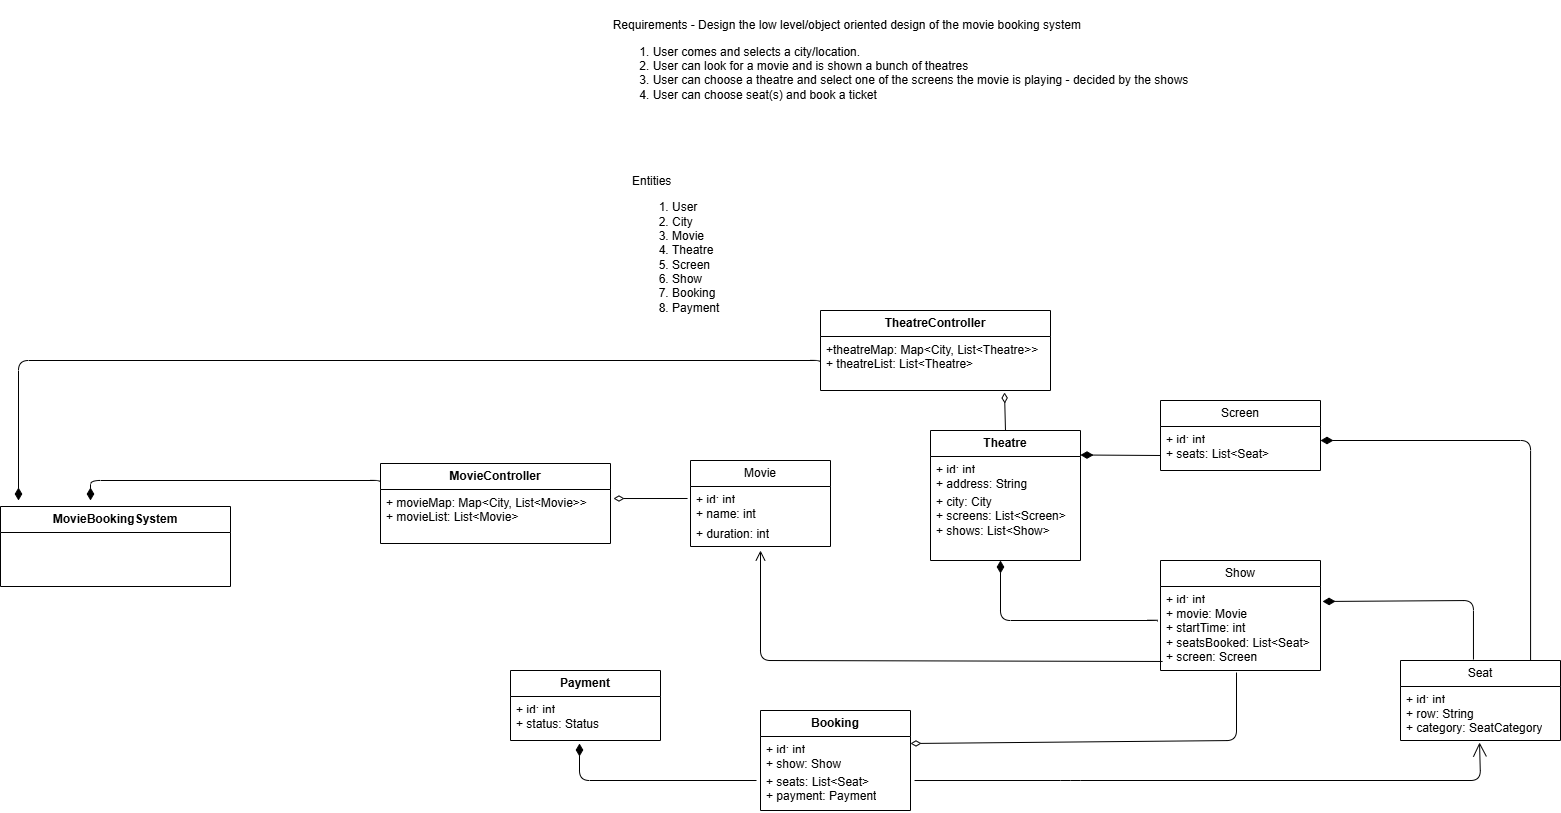

The diagram above was exported from draw.io. Its source (the exported page's mxGraphModel, read from the mxfile embedded in the PNG):
<mxGraphModel dx="2693" dy="1999" grid="1" gridSize="10" guides="1" tooltips="1" connect="1" arrows="1" fold="1" page="1" pageScale="1" pageWidth="850" pageHeight="1100" math="0" shadow="0">
  <root>
    <mxCell id="0" />
    <mxCell id="1" parent="0" />
    <mxCell id="2" value="&lt;div style=&quot;text-align: left;&quot;&gt;&lt;span style=&quot;background-color: transparent;&quot;&gt;Requirements - Design the low level/object oriented design of the movie booking system&lt;/span&gt;&lt;/div&gt;&lt;div&gt;&lt;div style=&quot;&quot;&gt;&lt;ol&gt;&lt;li style=&quot;text-align: left;&quot;&gt;User comes and selects a city/location.&lt;/li&gt;&lt;li style=&quot;text-align: left;&quot;&gt;User can look for a movie and is shown a bunch of theatres&lt;/li&gt;&lt;li style=&quot;text-align: left;&quot;&gt;User can choose a theatre and select one of the screens the movie is playing - decided by the shows&lt;/li&gt;&lt;li style=&quot;text-align: left;&quot;&gt;User can choose seat(s) and book a ticket&lt;/li&gt;&lt;/ol&gt;&lt;/div&gt;&lt;div&gt;&lt;br&gt;&lt;/div&gt;&lt;/div&gt;&lt;div&gt;&lt;br&gt;&lt;/div&gt;" style="text;html=1;align=center;verticalAlign=middle;resizable=0;points=[];autosize=1;strokeColor=none;fillColor=none;" vertex="1" parent="1">
      <mxGeometry x="-480" y="-380" width="600" height="160" as="geometry" />
    </mxCell>
    <mxCell id="3" value="Entities&lt;div&gt;&lt;ol&gt;&lt;li&gt;User&lt;/li&gt;&lt;li&gt;City&lt;/li&gt;&lt;li&gt;Movie&lt;/li&gt;&lt;li&gt;Theatre&lt;/li&gt;&lt;li&gt;Screen&lt;/li&gt;&lt;li&gt;Show&lt;/li&gt;&lt;li&gt;Booking&lt;/li&gt;&lt;li&gt;Payment&lt;/li&gt;&lt;/ol&gt;&lt;/div&gt;" style="text;html=1;align=left;verticalAlign=middle;resizable=0;points=[];autosize=1;strokeColor=none;fillColor=none;" vertex="1" parent="1">
      <mxGeometry x="-450" y="-240" width="110" height="220" as="geometry" />
    </mxCell>
    <mxCell id="4" value="Movie" style="swimlane;fontStyle=0;childLayout=stackLayout;horizontal=1;startSize=26;fillColor=none;horizontalStack=0;resizeParent=1;resizeParentMax=0;resizeLast=0;collapsible=1;marginBottom=0;whiteSpace=wrap;html=1;" vertex="1" parent="1">
      <mxGeometry x="-390" y="80" width="140" height="86" as="geometry" />
    </mxCell>
    <mxCell id="5" value="+ id: int" style="text;strokeColor=none;fillColor=none;align=left;verticalAlign=top;spacingLeft=4;spacingRight=4;overflow=hidden;rotatable=0;points=[[0,0.5],[1,0.5]];portConstraint=eastwest;whiteSpace=wrap;html=1;" vertex="1" parent="4">
      <mxGeometry y="26" width="140" height="14" as="geometry" />
    </mxCell>
    <mxCell id="6" value="+ name: int" style="text;strokeColor=none;fillColor=none;align=left;verticalAlign=top;spacingLeft=4;spacingRight=4;overflow=hidden;rotatable=0;points=[[0,0.5],[1,0.5]];portConstraint=eastwest;whiteSpace=wrap;html=1;" vertex="1" parent="4">
      <mxGeometry y="40" width="140" height="20" as="geometry" />
    </mxCell>
    <mxCell id="7" value="+ duration: int" style="text;strokeColor=none;fillColor=none;align=left;verticalAlign=top;spacingLeft=4;spacingRight=4;overflow=hidden;rotatable=0;points=[[0,0.5],[1,0.5]];portConstraint=eastwest;whiteSpace=wrap;html=1;" vertex="1" parent="4">
      <mxGeometry y="60" width="140" height="26" as="geometry" />
    </mxCell>
    <mxCell id="8" value="Theatre" style="swimlane;fontStyle=1;childLayout=stackLayout;horizontal=1;startSize=26;fillColor=none;horizontalStack=0;resizeParent=1;resizeParentMax=0;resizeLast=0;collapsible=1;marginBottom=0;whiteSpace=wrap;html=1;" vertex="1" parent="1">
      <mxGeometry x="-150" y="50" width="150" height="130" as="geometry">
        <mxRectangle x="-200" y="60" width="80" height="30" as="alternateBounds" />
      </mxGeometry>
    </mxCell>
    <mxCell id="9" value="+ id: int" style="text;strokeColor=none;fillColor=none;align=left;verticalAlign=top;spacingLeft=4;spacingRight=4;overflow=hidden;rotatable=0;points=[[0,0.5],[1,0.5]];portConstraint=eastwest;whiteSpace=wrap;html=1;" vertex="1" parent="8">
      <mxGeometry y="26" width="150" height="14" as="geometry" />
    </mxCell>
    <mxCell id="10" value="+ address: String" style="text;strokeColor=none;fillColor=none;align=left;verticalAlign=top;spacingLeft=4;spacingRight=4;overflow=hidden;rotatable=0;points=[[0,0.5],[1,0.5]];portConstraint=eastwest;whiteSpace=wrap;html=1;" vertex="1" parent="8">
      <mxGeometry y="40" width="150" height="18" as="geometry" />
    </mxCell>
    <mxCell id="11" value="+ city: City&lt;div&gt;+ screens: List&amp;lt;Screen&amp;gt;&lt;/div&gt;&lt;div&gt;+ shows: List&amp;lt;Show&amp;gt;&lt;/div&gt;" style="text;strokeColor=none;fillColor=none;align=left;verticalAlign=top;spacingLeft=4;spacingRight=4;overflow=hidden;rotatable=0;points=[[0,0.5],[1,0.5]];portConstraint=eastwest;whiteSpace=wrap;html=1;" vertex="1" parent="8">
      <mxGeometry y="58" width="150" height="72" as="geometry" />
    </mxCell>
    <mxCell id="12" value="Screen" style="swimlane;fontStyle=0;childLayout=stackLayout;horizontal=1;startSize=26;fillColor=none;horizontalStack=0;resizeParent=1;resizeParentMax=0;resizeLast=0;collapsible=1;marginBottom=0;whiteSpace=wrap;html=1;" vertex="1" parent="1">
      <mxGeometry x="80" y="20" width="160" height="70" as="geometry" />
    </mxCell>
    <mxCell id="13" value="+ id: int" style="text;strokeColor=none;fillColor=none;align=left;verticalAlign=top;spacingLeft=4;spacingRight=4;overflow=hidden;rotatable=0;points=[[0,0.5],[1,0.5]];portConstraint=eastwest;whiteSpace=wrap;html=1;" vertex="1" parent="12">
      <mxGeometry y="26" width="160" height="14" as="geometry" />
    </mxCell>
    <mxCell id="39" value="" style="html=1;startArrow=diamondThin;startFill=1;edgeStyle=elbowEdgeStyle;elbow=vertical;startSize=10;endArrow=none;endFill=0;entryX=0;entryY=0.5;entryDx=0;entryDy=0;" edge="1" parent="12" target="14">
      <mxGeometry width="160" relative="1" as="geometry">
        <mxPoint x="-80" y="54.5" as="sourcePoint" />
        <mxPoint x="80" y="54.5" as="targetPoint" />
      </mxGeometry>
    </mxCell>
    <mxCell id="14" value="+ seats: List&amp;lt;Seat&amp;gt;" style="text;strokeColor=none;fillColor=none;align=left;verticalAlign=top;spacingLeft=4;spacingRight=4;overflow=hidden;rotatable=0;points=[[0,0.5],[1,0.5]];portConstraint=eastwest;whiteSpace=wrap;html=1;" vertex="1" parent="12">
      <mxGeometry y="40" width="160" height="30" as="geometry" />
    </mxCell>
    <mxCell id="16" value="Show" style="swimlane;fontStyle=0;childLayout=stackLayout;horizontal=1;startSize=26;fillColor=none;horizontalStack=0;resizeParent=1;resizeParentMax=0;resizeLast=0;collapsible=1;marginBottom=0;whiteSpace=wrap;html=1;" vertex="1" parent="1">
      <mxGeometry x="80" y="180" width="160" height="110" as="geometry" />
    </mxCell>
    <mxCell id="17" value="+ id: int" style="text;strokeColor=none;fillColor=none;align=left;verticalAlign=top;spacingLeft=4;spacingRight=4;overflow=hidden;rotatable=0;points=[[0,0.5],[1,0.5]];portConstraint=eastwest;whiteSpace=wrap;html=1;" vertex="1" parent="16">
      <mxGeometry y="26" width="160" height="14" as="geometry" />
    </mxCell>
    <mxCell id="18" value="+ movie: Movie&lt;div&gt;+ startTime: int&lt;/div&gt;&lt;div&gt;+ seatsBooked: List&amp;lt;Seat&amp;gt;&lt;/div&gt;&lt;div&gt;+ screen: Screen&lt;/div&gt;&lt;div&gt;&lt;br&gt;&lt;/div&gt;" style="text;strokeColor=none;fillColor=none;align=left;verticalAlign=top;spacingLeft=4;spacingRight=4;overflow=hidden;rotatable=0;points=[[0,0.5],[1,0.5]];portConstraint=eastwest;whiteSpace=wrap;html=1;" vertex="1" parent="16">
      <mxGeometry y="40" width="160" height="70" as="geometry" />
    </mxCell>
    <mxCell id="19" value="Seat" style="swimlane;fontStyle=0;childLayout=stackLayout;horizontal=1;startSize=26;fillColor=none;horizontalStack=0;resizeParent=1;resizeParentMax=0;resizeLast=0;collapsible=1;marginBottom=0;whiteSpace=wrap;html=1;" vertex="1" parent="1">
      <mxGeometry x="320" y="280" width="160" height="80" as="geometry" />
    </mxCell>
    <mxCell id="20" value="+ id: int" style="text;strokeColor=none;fillColor=none;align=left;verticalAlign=top;spacingLeft=4;spacingRight=4;overflow=hidden;rotatable=0;points=[[0,0.5],[1,0.5]];portConstraint=eastwest;whiteSpace=wrap;html=1;" vertex="1" parent="19">
      <mxGeometry y="26" width="160" height="14" as="geometry" />
    </mxCell>
    <mxCell id="21" value="+ row: String&lt;div&gt;+ category: SeatCategory&lt;/div&gt;" style="text;strokeColor=none;fillColor=none;align=left;verticalAlign=top;spacingLeft=4;spacingRight=4;overflow=hidden;rotatable=0;points=[[0,0.5],[1,0.5]];portConstraint=eastwest;whiteSpace=wrap;html=1;" vertex="1" parent="19">
      <mxGeometry y="40" width="160" height="40" as="geometry" />
    </mxCell>
    <mxCell id="22" value="Booking" style="swimlane;fontStyle=1;childLayout=stackLayout;horizontal=1;startSize=26;fillColor=none;horizontalStack=0;resizeParent=1;resizeParentMax=0;resizeLast=0;collapsible=1;marginBottom=0;whiteSpace=wrap;html=1;" vertex="1" parent="1">
      <mxGeometry x="-320" y="330" width="150" height="100" as="geometry">
        <mxRectangle x="-200" y="60" width="80" height="30" as="alternateBounds" />
      </mxGeometry>
    </mxCell>
    <mxCell id="23" value="+ id: int" style="text;strokeColor=none;fillColor=none;align=left;verticalAlign=top;spacingLeft=4;spacingRight=4;overflow=hidden;rotatable=0;points=[[0,0.5],[1,0.5]];portConstraint=eastwest;whiteSpace=wrap;html=1;" vertex="1" parent="22">
      <mxGeometry y="26" width="150" height="14" as="geometry" />
    </mxCell>
    <mxCell id="24" value="+ show: Show" style="text;strokeColor=none;fillColor=none;align=left;verticalAlign=top;spacingLeft=4;spacingRight=4;overflow=hidden;rotatable=0;points=[[0,0.5],[1,0.5]];portConstraint=eastwest;whiteSpace=wrap;html=1;" vertex="1" parent="22">
      <mxGeometry y="40" width="150" height="18" as="geometry" />
    </mxCell>
    <mxCell id="25" value="&lt;div&gt;+ seats: List&amp;lt;Seat&amp;gt;&lt;/div&gt;&lt;div&gt;+ payment: Payment&lt;/div&gt;" style="text;strokeColor=none;fillColor=none;align=left;verticalAlign=top;spacingLeft=4;spacingRight=4;overflow=hidden;rotatable=0;points=[[0,0.5],[1,0.5]];portConstraint=eastwest;whiteSpace=wrap;html=1;" vertex="1" parent="22">
      <mxGeometry y="58" width="150" height="42" as="geometry" />
    </mxCell>
    <mxCell id="26" value="Payment" style="swimlane;fontStyle=1;childLayout=stackLayout;horizontal=1;startSize=26;fillColor=none;horizontalStack=0;resizeParent=1;resizeParentMax=0;resizeLast=0;collapsible=1;marginBottom=0;whiteSpace=wrap;html=1;" vertex="1" parent="1">
      <mxGeometry x="-570" y="290" width="150" height="70" as="geometry">
        <mxRectangle x="-200" y="60" width="80" height="30" as="alternateBounds" />
      </mxGeometry>
    </mxCell>
    <mxCell id="27" value="+ id: int" style="text;strokeColor=none;fillColor=none;align=left;verticalAlign=top;spacingLeft=4;spacingRight=4;overflow=hidden;rotatable=0;points=[[0,0.5],[1,0.5]];portConstraint=eastwest;whiteSpace=wrap;html=1;" vertex="1" parent="26">
      <mxGeometry y="26" width="150" height="14" as="geometry" />
    </mxCell>
    <mxCell id="28" value="+ status: Status" style="text;strokeColor=none;fillColor=none;align=left;verticalAlign=top;spacingLeft=4;spacingRight=4;overflow=hidden;rotatable=0;points=[[0,0.5],[1,0.5]];portConstraint=eastwest;whiteSpace=wrap;html=1;" vertex="1" parent="26">
      <mxGeometry y="40" width="150" height="30" as="geometry" />
    </mxCell>
    <mxCell id="30" value="MovieController" style="swimlane;fontStyle=1;childLayout=stackLayout;horizontal=1;startSize=26;fillColor=none;horizontalStack=0;resizeParent=1;resizeParentMax=0;resizeLast=0;collapsible=1;marginBottom=0;whiteSpace=wrap;html=1;" vertex="1" parent="1">
      <mxGeometry x="-700" y="83" width="230" height="80" as="geometry">
        <mxRectangle x="-200" y="60" width="80" height="30" as="alternateBounds" />
      </mxGeometry>
    </mxCell>
    <mxCell id="31" value="+ movieMap: Map&amp;lt;City, List&amp;lt;Movie&amp;gt;&amp;gt;&lt;div&gt;+ movieList: List&amp;lt;Movie&amp;gt;&lt;/div&gt;" style="text;strokeColor=none;fillColor=none;align=left;verticalAlign=top;spacingLeft=4;spacingRight=4;overflow=hidden;rotatable=0;points=[[0,0.5],[1,0.5]];portConstraint=eastwest;whiteSpace=wrap;html=1;" vertex="1" parent="30">
      <mxGeometry y="26" width="230" height="54" as="geometry" />
    </mxCell>
    <mxCell id="34" value="TheatreController" style="swimlane;fontStyle=1;childLayout=stackLayout;horizontal=1;startSize=26;fillColor=none;horizontalStack=0;resizeParent=1;resizeParentMax=0;resizeLast=0;collapsible=1;marginBottom=0;whiteSpace=wrap;html=1;" vertex="1" parent="1">
      <mxGeometry x="-260" y="-70" width="230" height="80" as="geometry">
        <mxRectangle x="-200" y="60" width="80" height="30" as="alternateBounds" />
      </mxGeometry>
    </mxCell>
    <mxCell id="35" value="+theatreMap: Map&amp;lt;City, List&amp;lt;Theatre&amp;gt;&amp;gt;&lt;div&gt;+ theatreList: List&amp;lt;Theatre&amp;gt;&lt;/div&gt;" style="text;strokeColor=none;fillColor=none;align=left;verticalAlign=top;spacingLeft=4;spacingRight=4;overflow=hidden;rotatable=0;points=[[0,0.5],[1,0.5]];portConstraint=eastwest;whiteSpace=wrap;html=1;" vertex="1" parent="34">
      <mxGeometry y="26" width="230" height="54" as="geometry" />
    </mxCell>
    <mxCell id="40" value="" style="html=1;startArrow=diamondThin;startFill=1;edgeStyle=elbowEdgeStyle;elbow=vertical;startSize=10;endArrow=none;endFill=0;entryX=-0.019;entryY=0.3;entryDx=0;entryDy=0;entryPerimeter=0;" edge="1" parent="1" target="18">
      <mxGeometry width="160" relative="1" as="geometry">
        <mxPoint x="-80" y="180" as="sourcePoint" />
        <mxPoint x="10" y="240.01999999999998" as="targetPoint" />
        <Array as="points">
          <mxPoint x="-80" y="240" />
        </Array>
      </mxGeometry>
    </mxCell>
    <mxCell id="41" value="" style="html=1;startArrow=diamondThin;startFill=1;edgeStyle=elbowEdgeStyle;elbow=vertical;startSize=10;endArrow=none;endFill=0;entryX=0.813;entryY=0;entryDx=0;entryDy=0;entryPerimeter=0;exitX=1;exitY=0;exitDx=0;exitDy=0;exitPerimeter=0;" edge="1" parent="1" source="14" target="19">
      <mxGeometry width="160" relative="1" as="geometry">
        <mxPoint x="260" y="60" as="sourcePoint" />
        <mxPoint x="400" y="54.5" as="targetPoint" />
        <Array as="points">
          <mxPoint x="380" y="60" />
        </Array>
      </mxGeometry>
    </mxCell>
    <mxCell id="44" value="" style="endArrow=none;startArrow=diamondThin;endFill=0;startFill=0;html=1;verticalAlign=bottom;labelBackgroundColor=none;strokeWidth=1;startSize=8;endSize=8;entryX=0.5;entryY=0;entryDx=0;entryDy=0;exitX=0.8;exitY=1.037;exitDx=0;exitDy=0;exitPerimeter=0;" edge="1" parent="1" source="35" target="8">
      <mxGeometry width="160" relative="1" as="geometry">
        <mxPoint x="-180" y="20" as="sourcePoint" />
        <mxPoint x="-20" y="20" as="targetPoint" />
      </mxGeometry>
    </mxCell>
    <mxCell id="45" value="" style="endArrow=open;startArrow=none;endFill=0;startFill=0;endSize=8;html=1;verticalAlign=bottom;labelBackgroundColor=none;strokeWidth=1;entryX=0.5;entryY=1.154;entryDx=0;entryDy=0;entryPerimeter=0;exitX=0.013;exitY=0.871;exitDx=0;exitDy=0;exitPerimeter=0;" edge="1" parent="1" source="18" target="7">
      <mxGeometry width="160" relative="1" as="geometry">
        <mxPoint x="-360" y="250" as="sourcePoint" />
        <mxPoint x="-200" y="250" as="targetPoint" />
        <Array as="points">
          <mxPoint x="-320" y="280" />
        </Array>
      </mxGeometry>
    </mxCell>
    <mxCell id="46" value="" style="html=1;startArrow=diamondThin;startFill=1;edgeStyle=elbowEdgeStyle;elbow=vertical;startSize=10;endArrow=none;endFill=0;exitX=0.46;exitY=1.1;exitDx=0;exitDy=0;exitPerimeter=0;" edge="1" parent="1" source="28">
      <mxGeometry width="160" relative="1" as="geometry">
        <mxPoint x="-590" y="400" as="sourcePoint" />
        <mxPoint x="-324" y="400" as="targetPoint" />
        <Array as="points">
          <mxPoint x="-430" y="400" />
        </Array>
      </mxGeometry>
    </mxCell>
    <mxCell id="47" value="" style="endArrow=none;startArrow=diamondThin;endFill=0;startFill=0;html=1;verticalAlign=bottom;labelBackgroundColor=none;strokeWidth=1;startSize=8;endSize=8;entryX=-0.021;entryY=-0.1;entryDx=0;entryDy=0;exitX=1.013;exitY=0.167;exitDx=0;exitDy=0;exitPerimeter=0;entryPerimeter=0;" edge="1" parent="1" source="31" target="6">
      <mxGeometry width="160" relative="1" as="geometry">
        <mxPoint x="-460" y="90" as="sourcePoint" />
        <mxPoint x="-459" y="128" as="targetPoint" />
      </mxGeometry>
    </mxCell>
    <mxCell id="48" value="" style="endArrow=open;endFill=1;endSize=12;html=1;exitX=1.027;exitY=0.286;exitDx=0;exitDy=0;exitPerimeter=0;entryX=0.494;entryY=1.05;entryDx=0;entryDy=0;entryPerimeter=0;" edge="1" parent="1" source="25" target="21">
      <mxGeometry width="160" relative="1" as="geometry">
        <mxPoint x="250" y="230" as="sourcePoint" />
        <mxPoint x="400" y="460" as="targetPoint" />
        <Array as="points">
          <mxPoint x="-10" y="400" />
          <mxPoint x="400" y="400" />
        </Array>
      </mxGeometry>
    </mxCell>
    <mxCell id="50" value="MovieBookingSystem" style="swimlane;fontStyle=1;childLayout=stackLayout;horizontal=1;startSize=26;fillColor=none;horizontalStack=0;resizeParent=1;resizeParentMax=0;resizeLast=0;collapsible=1;marginBottom=0;whiteSpace=wrap;html=1;" vertex="1" parent="1">
      <mxGeometry x="-1080" y="126" width="230" height="80" as="geometry">
        <mxRectangle x="-200" y="60" width="80" height="30" as="alternateBounds" />
      </mxGeometry>
    </mxCell>
    <mxCell id="52" value="" style="html=1;startArrow=diamondThin;startFill=1;edgeStyle=elbowEdgeStyle;elbow=vertical;startSize=10;endArrow=none;endFill=0;entryX=0;entryY=0.25;entryDx=0;entryDy=0;" edge="1" parent="1" target="30">
      <mxGeometry width="160" relative="1" as="geometry">
        <mxPoint x="-990" y="120" as="sourcePoint" />
        <mxPoint x="-710" y="110" as="targetPoint" />
        <Array as="points">
          <mxPoint x="-850" y="100" />
        </Array>
      </mxGeometry>
    </mxCell>
    <mxCell id="53" value="" style="html=1;startArrow=diamondThin;startFill=1;edgeStyle=elbowEdgeStyle;elbow=vertical;startSize=10;endArrow=none;endFill=0;entryX=0;entryY=0.25;entryDx=0;entryDy=0;" edge="1" parent="1">
      <mxGeometry width="160" relative="1" as="geometry">
        <mxPoint x="-1062" y="120" as="sourcePoint" />
        <mxPoint x="-260" y="-17" as="targetPoint" />
        <Array as="points">
          <mxPoint x="-410" y="-20" />
        </Array>
      </mxGeometry>
    </mxCell>
    <mxCell id="54" value="" style="html=1;startArrow=diamondThin;startFill=1;edgeStyle=elbowEdgeStyle;elbow=vertical;startSize=10;endArrow=none;endFill=0;entryX=0.456;entryY=-0.012;entryDx=0;entryDy=0;entryPerimeter=0;exitX=1.013;exitY=0.014;exitDx=0;exitDy=0;exitPerimeter=0;" edge="1" parent="1" source="18" target="19">
      <mxGeometry width="160" relative="1" as="geometry">
        <mxPoint x="250" y="220" as="sourcePoint" />
        <mxPoint x="350" y="179.5" as="targetPoint" />
        <Array as="points">
          <mxPoint x="320" y="220" />
        </Array>
      </mxGeometry>
    </mxCell>
    <mxCell id="55" value="" style="endArrow=none;startArrow=diamondThin;endFill=0;startFill=0;html=1;verticalAlign=bottom;labelBackgroundColor=none;strokeWidth=1;startSize=8;endSize=8;entryX=0.475;entryY=1.029;entryDx=0;entryDy=0;entryPerimeter=0;exitX=1;exitY=0.5;exitDx=0;exitDy=0;" edge="1" parent="1" source="23" target="18">
      <mxGeometry width="160" relative="1" as="geometry">
        <mxPoint x="-170" y="650" as="sourcePoint" />
        <mxPoint x="140" y="370" as="targetPoint" />
        <Array as="points">
          <mxPoint x="156" y="360" />
        </Array>
      </mxGeometry>
    </mxCell>
  </root>
</mxGraphModel>